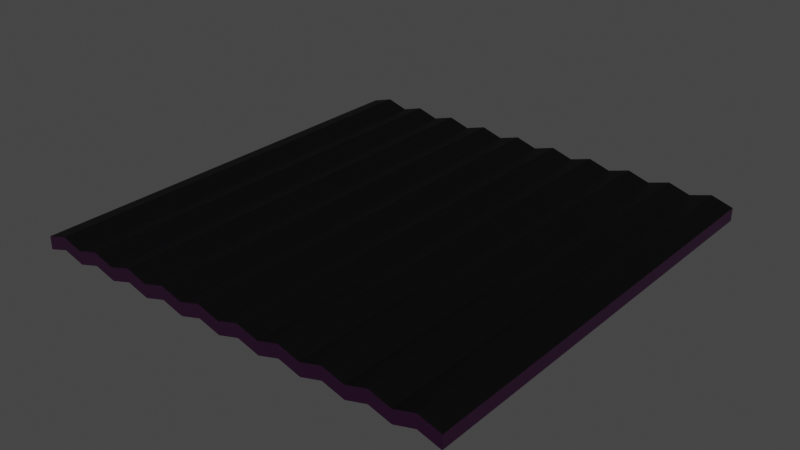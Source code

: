 # Source: metal_plating1.blend  (saved by Blender 3.0.42; exported with 4.5.12 LTS)
import bpy
from mathutils import Matrix  # noqa: F401  (used for matrix-valued properties, if any)

bpy.ops.wm.read_factory_settings(use_empty=True)
scene = bpy.context.scene
scene.name = 'Scene'

# ---- collections
col_collection = bpy.data.collections.new('Collection'); scene.collection.children.link(col_collection)

# ---- images (referenced by path relative to the original .blend; pixels are not part of the script)
import os
ASSET_DIR = os.environ.get("B2B_ASSET_DIR", "")  # directory of the original .blend (textures are referenced by path, not embedded)
HERE = os.path.dirname(os.path.abspath(__file__))  # packed textures are extracted next to this script under _unpacked/

def load_image(name, relpath, width, height, colorspace="sRGB"):
    """Load a texture the original file referenced (path relative to the .blend, or extracted next to this script)."""
    p = next((c for c in (os.path.join(HERE, relpath), os.path.join(ASSET_DIR, relpath)) if relpath and os.path.exists(c)), "")
    if p:
        img = bpy.data.images.load(p, check_existing=True)
        img.name = name
    else:  # same state as the original file: an image datablock whose file is absent (Cycles renders it pink)
        img = bpy.data.images.new(name, width, height)
        img.source = "FILE"
        img.filepath = "//" + (relpath or name)
    img.colorspace_settings.name = colorspace
    return img
img_metal_corroded_heavy_albedo_jpg = load_image('metal_corroded_heavy_albedo.jpg', 'metal_corroded_heavy_albedo.jpg', 1024, 1024, 'sRGB')
img_metal_corroded_heavy_roughness_jpg = load_image('metal_corroded_heavy_roughness.jpg', 'metal_corroded_heavy_roughness.jpg', 1024, 1024, 'Non-Color')
img_metal_corroded_heavy_normal_jpg = load_image('metal_corroded_heavy_normal.jpg', 'metal_corroded_heavy_normal.jpg', 1024, 1024, 'Non-Color')
img_metal_corroded_heavy_metallic_jpg = load_image('metal_corroded_heavy_metallic.jpg', 'metal_corroded_heavy_metallic.jpg', 1024, 1024, 'Non-Color')

# ---- materials (node trees are filled in below, after node groups)
mat_material = bpy.data.materials.new('Material')
mat_material.alpha_threshold = 0.0
mat_material.use_transparent_shadow = False
mat_material.line_color = (0.0, 0.0, 0.0, 1.0)

# ---- material node trees
mat_material.use_nodes = True; mat_material.node_tree.nodes.clear()
_N = mat_material.node_tree.nodes; _L = mat_material.node_tree.links
n0 = _N.new('ShaderNodeTexImage'); n0.name = 'Image Texture'; n0.location = (-659, 647)
n0.image = img_metal_corroded_heavy_albedo_jpg
n1 = _N.new('ShaderNodeNormalMap'); n1.name = 'Normal Map'; n1.location = (-263, -248)
n2 = _N.new('ShaderNodeTexImage'); n2.name = 'Image Texture.003'; n2.location = (-660, 98)
n2.image = img_metal_corroded_heavy_roughness_jpg
n3 = _N.new('ShaderNodeTexImage'); n3.name = 'Image Texture.001'; n3.location = (-653, -256)
n3.image = img_metal_corroded_heavy_normal_jpg
n4 = _N.new('ShaderNodeTexImage'); n4.name = 'Image Texture.002'; n4.location = (-657, 375)
n4.image = img_metal_corroded_heavy_metallic_jpg
n5 = _N.new('ShaderNodeTexCoord'); n5.name = 'Texture Coordinate'; n5.location = (-1272, 639)
n6 = _N.new('ShaderNodeVectorMath'); n6.name = 'Vector Math'; n6.location = (-1030, 630)
n6.operation = 'SCALE'
n6.inputs[3].default_value = 2.0
n7 = _N.new('ShaderNodeOutputMaterial'); n7.name = 'Material Output'; n7.location = (650, 300)
n8 = _N.new('ShaderNodeBsdfPrincipled'); n8.name = 'Principled BSDF'; n8.location = (10, 300)
n8.distribution = 'GGX'
n8.subsurface_method = 'RANDOM_WALK_SKIN'
n8.inputs[3].default_value = 1.45
n8.inputs[27].default_value = (0.0, 0.0, 0.0, 1.0)
n8.inputs[28].default_value = 1.0
n9 = _N.new('ShaderNodeMixShader'); n9.name = 'Mix Shader'; n9.location = (395, 301)
n10 = _N.new('ShaderNodeBsdfPrincipled'); n10.name = 'Principled BSDF.001'; n10.location = (3, -602)
n10.distribution = 'GGX'
n10.subsurface_method = 'RANDOM_WALK_SKIN'
n10.inputs[0].default_value = (0.05047, 0.05047, 0.05047, 1.0)
n10.inputs[1].default_value = 1.0
n10.inputs[3].default_value = 1.45
n10.inputs[27].default_value = (0.0, 0.0, 0.0, 1.0)
n10.inputs[28].default_value = 1.0
_L.new(n0.outputs[0], n8.inputs[0])
_L.new(n3.outputs[0], n1.inputs[1])
_L.new(n1.outputs[0], n8.inputs[5])
_L.new(n4.outputs[0], n8.inputs[1])
_L.new(n2.outputs[0], n8.inputs[2])
_L.new(n5.outputs[2], n6.inputs[0])
_L.new(n6.outputs[0], n0.inputs[0])
_L.new(n6.outputs[0], n4.inputs[0])
_L.new(n6.outputs[0], n2.inputs[0])
_L.new(n6.outputs[0], n3.inputs[0])
_L.new(n8.outputs[0], n9.inputs[1])
_L.new(n9.outputs[0], n7.inputs[0])
_L.new(n10.outputs[0], n9.inputs[2])
n7.is_active_output = True

# ---- world
world_world = bpy.data.worlds.new('World'); scene.world = world_world
world_world.use_nodes = True; world_world.node_tree.nodes.clear()
_N = world_world.node_tree.nodes; _L = world_world.node_tree.links
n0 = _N.new('ShaderNodeOutputWorld'); n0.name = 'World Output'; n0.location = (300, 300)
n1 = _N.new('ShaderNodeBackground'); n1.name = 'Background'; n1.location = (10, 300)
n1.inputs[0].default_value = (0.05088, 0.05088, 0.05088, 1.0)
_L.new(n1.outputs[0], n0.inputs[0])
n0.is_active_output = True
world_world.color = (0.05088, 0.05088, 0.05088)
world_world.use_sun_shadow = False
world_world.sun_shadow_jitter_overblur = 0.0

# ---- meshes
me_cube = bpy.data.meshes.new('Cube')
me_cube.from_pydata([(1.0, 1.0, 1.0), (1.0, 1.0, -1.0), (1.0, -1.0, 1.0), (1.0, -1.0, -1.0), (-1.0, 1.0, 1.0), (-1.0, 1.0, -1.0), (-1.0, -1.0, 1.0), (-1.0, -1.0, -1.0), (0.9, 1.0, 0.0), (0.8, 1.0, -1.0), (0.7, 1.0, 0.0), (0.6, 1.0, -1.0), (0.5, 1.0, 0.0), (0.4, 1.0, -1.0), (0.3, 1.0, 0.0), (0.2, 1.0, -1.0), (0.1, 1.0, 0.0), (-5.96e-08, 1.0, -1.0), (-0.1, 1.0, 0.0), (-0.2, 1.0, -1.0), (-0.3, 1.0, 0.0), (-0.4, 1.0, -1.0), (-0.5, 1.0, 0.0), (-0.6, 1.0, -1.0), (-0.7, 1.0, 0.0), (-0.8, 1.0, -1.0), (-0.9, 1.0, 0.0), (0.9, -1.0, 2.0), (0.8, -1.0, 1.0), (0.7, -1.0, 2.0), (0.6, -1.0, 1.0), (0.5, -1.0, 2.0), (0.4, -1.0, 1.0), (0.3, -1.0, 2.0), (0.2, -1.0, 1.0), (0.1, -1.0, 2.0), (-5.96e-08, -1.0, 1.0), (-0.1, -1.0, 2.0), (-0.2, -1.0, 1.0), (-0.3, -1.0, 2.0), (-0.4, -1.0, 1.0), (-0.5, -1.0, 2.0), (-0.6, -1.0, 1.0), (-0.7, -1.0, 2.0), (-0.8, -1.0, 1.0), (-0.9, -1.0, 2.0), (-0.9, -1.0, 0.0), (-0.8, -1.0, -1.0), (-0.7, -1.0, 0.0), (-0.6, -1.0, -1.0), (-0.5, -1.0, 0.0), (-0.4, -1.0, -1.0), (-0.3, -1.0, 0.0), (-0.2, -1.0, -1.0), (-0.1, -1.0, 0.0), (5.96e-08, -1.0, -1.0), (0.1, -1.0, 0.0), (0.2, -1.0, -1.0), (0.3, -1.0, 0.0), (0.4, -1.0, -1.0), (0.5, -1.0, 0.0), (0.6, -1.0, -1.0), (0.7, -1.0, 0.0), (0.8, -1.0, -1.0), (0.9, -1.0, 0.0), (-0.9, 1.0, 2.0), (-0.8, 1.0, 1.0), (-0.7, 1.0, 2.0), (-0.6, 1.0, 1.0), (-0.5, 1.0, 2.0), (-0.4, 1.0, 1.0), (-0.3, 1.0, 2.0), (-0.2, 1.0, 1.0), (-0.1, 1.0, 2.0), (5.96e-08, 1.0, 1.0), (0.1, 1.0, 2.0), (0.2, 1.0, 1.0), (0.3, 1.0, 2.0), (0.4, 1.0, 1.0), (0.5, 1.0, 2.0), (0.6, 1.0, 1.0), (0.7, 1.0, 2.0), (0.8, 1.0, 1.0), (0.9, 1.0, 2.0)], [], [(65, 4, 6, 45), (46, 45, 6, 7), (7, 6, 4, 5), (8, 1, 3, 64), (1, 0, 2, 3), (8, 83, 0, 1), (5, 4, 65, 26), (26, 65, 66, 25), (25, 66, 67, 24), (24, 67, 68, 23), (23, 68, 69, 22), (22, 69, 70, 21), (21, 70, 71, 20), (20, 71, 72, 19), (19, 72, 73, 18), (18, 73, 74, 17), (17, 74, 75, 16), (16, 75, 76, 15), (15, 76, 77, 14), (14, 77, 78, 13), (13, 78, 79, 12), (12, 79, 80, 11), (11, 80, 81, 10), (10, 81, 82, 9), (9, 82, 83, 8), (5, 26, 46, 7), (26, 25, 47, 46), (25, 24, 48, 47), (24, 23, 49, 48), (23, 22, 50, 49), (22, 21, 51, 50), (21, 20, 52, 51), (20, 19, 53, 52), (19, 18, 54, 53), (18, 17, 55, 54), (17, 16, 56, 55), (16, 15, 57, 56), (15, 14, 58, 57), (14, 13, 59, 58), (13, 12, 60, 59), (12, 11, 61, 60), (11, 10, 62, 61), (10, 9, 63, 62), (9, 8, 64, 63), (3, 2, 27, 64), (64, 27, 28, 63), (63, 28, 29, 62), (62, 29, 30, 61), (61, 30, 31, 60), (60, 31, 32, 59), (59, 32, 33, 58), (58, 33, 34, 57), (57, 34, 35, 56), (56, 35, 36, 55), (55, 36, 37, 54), (54, 37, 38, 53), (53, 38, 39, 52), (52, 39, 40, 51), (51, 40, 41, 50), (50, 41, 42, 49), (49, 42, 43, 48), (48, 43, 44, 47), (47, 44, 45, 46), (0, 83, 27, 2), (83, 82, 28, 27), (82, 81, 29, 28), (81, 80, 30, 29), (80, 79, 31, 30), (79, 78, 32, 31), (78, 77, 33, 32), (77, 76, 34, 33), (76, 75, 35, 34), (75, 74, 36, 35), (74, 73, 37, 36), (73, 72, 38, 37), (72, 71, 39, 38), (71, 70, 40, 39), (70, 69, 41, 40), (69, 68, 42, 41), (68, 67, 43, 42), (67, 66, 44, 43), (66, 65, 45, 44)])
_uv = me_cube.uv_layers.new(name='UVMap')
_uv.uv.foreach_set('vector', [0.1937, 0.3921, 0.1937, 0.3425, 0.2929, 0.3425, 0.2929, 0.3921, 0.03647, 0.1015, 0.03647, 0.119, 0.03151, 0.1103, 0.03151, 0.09276, 0.2929, 0.2433, 0.2929, 0.3425, 0.1937, 0.3425, 0.1937, 0.2433, 0.3559, 0.03151, 0.4055, 0.03151, 0.4055, 0.1307, 0.3559, 0.1307, 0.1307, 0.2433, 0.1307, 0.3425, 0.03151, 0.3425, 0.03151, 0.2433, 0.1987, 0.1015, 0.1987, 0.119, 0.1937, 0.1103, 0.1937, 0.09276, 0.2929, 0.09276, 0.2929, 0.1103, 0.2879, 0.119, 0.2879, 0.1015, 0.2879, 0.1015, 0.2879, 0.119, 0.283, 0.1103, 0.283, 0.09276, 0.283, 0.09276, 0.283, 0.1103, 0.278, 0.119, 0.278, 0.1015, 0.278, 0.1015, 0.278, 0.119, 0.273, 0.1103, 0.273, 0.09276, 0.273, 0.09276, 0.273, 0.1103, 0.2681, 0.119, 0.2681, 0.1015, 0.2681, 0.1015, 0.2681, 0.119, 0.2631, 0.1103, 0.2631, 0.09276, 0.2631, 0.09276, 0.2631, 0.1103, 0.2582, 0.119, 0.2582, 0.1015, 0.2582, 0.1015, 0.2582, 0.119, 0.2532, 0.1103, 0.2532, 0.09276, 0.2532, 0.09276, 0.2532, 0.1103, 0.2482, 0.119, 0.2482, 0.1015, 0.2482, 0.1015, 0.2482, 0.119, 0.2433, 0.1103, 0.2433, 0.09276, 0.2433, 0.09276, 0.2433, 0.1103, 0.2383, 0.119, 0.2383, 0.1015, 0.2383, 0.1015, 0.2383, 0.119, 0.2334, 0.1103, 0.2334, 0.09276, 0.2334, 0.09276, 0.2334, 0.1103, 0.2284, 0.119, 0.2284, 0.1015, 0.2284, 0.1015, 0.2284, 0.119, 0.2235, 0.1103, 0.2235, 0.09276, 0.2235, 0.09276, 0.2235, 0.1103, 0.2185, 0.119, 0.2185, 0.1015, 0.2185, 0.1015, 0.2185, 0.119, 0.2135, 0.1103, 0.2135, 0.09276, 0.2135, 0.09276, 0.2135, 0.1103, 0.2086, 0.119, 0.2086, 0.1015, 0.2086, 0.1015, 0.2086, 0.119, 0.2036, 0.1103, 0.2036, 0.09276, 0.2036, 0.09276, 0.2036, 0.1103, 0.1987, 0.119, 0.1987, 0.1015, 0.4055, 0.2929, 0.3559, 0.2929, 0.3559, 0.1937, 0.4055, 0.1937, 0.3559, 0.3559, 0.4055, 0.3559, 0.4055, 0.4551, 0.3559, 0.4551, 0.4685, 0.03151, 0.5181, 0.03151, 0.5181, 0.1307, 0.4685, 0.1307, 0.4685, 0.1937, 0.5181, 0.1937, 0.5181, 0.2929, 0.4685, 0.2929, 0.4685, 0.3559, 0.5181, 0.3559, 0.5181, 0.4551, 0.4685, 0.4551, 0.03151, 0.4551, 0.0811, 0.4551, 0.0811, 0.5542, 0.03151, 0.5542, 0.1441, 0.4551, 0.1937, 0.4551, 0.1937, 0.5542, 0.1441, 0.5542, 0.3559, 0.5181, 0.4055, 0.5181, 0.4055, 0.6173, 0.3559, 0.6173, 0.4685, 0.5181, 0.5181, 0.5181, 0.5181, 0.6173, 0.4685, 0.6173, 0.5811, 0.03151, 0.6307, 0.03151, 0.6307, 0.1307, 0.5811, 0.1307, 0.5811, 0.1937, 0.6307, 0.1937, 0.6307, 0.2929, 0.5811, 0.2929, 0.5811, 0.3559, 0.6307, 0.3559, 0.6307, 0.4551, 0.5811, 0.4551, 0.5811, 0.5181, 0.6307, 0.5181, 0.6307, 0.6173, 0.5811, 0.6173, 0.03151, 0.6173, 0.0811, 0.6173, 0.0811, 0.7164, 0.03151, 0.7164, 0.1441, 0.6173, 0.1937, 0.6173, 0.1937, 0.7164, 0.1441, 0.7164, 0.6937, 0.03151, 0.7433, 0.03151, 0.7433, 0.1307, 0.6937, 0.1307, 0.6937, 0.1937, 0.7433, 0.1937, 0.7433, 0.2929, 0.6937, 0.2929, 0.6937, 0.3559, 0.7433, 0.3559, 0.7433, 0.4551, 0.6937, 0.4551, 0.7433, 0.6173, 0.6937, 0.6173, 0.6937, 0.5181, 0.7433, 0.5181, 0.1307, 0.09276, 0.1307, 0.1103, 0.1257, 0.119, 0.1257, 0.1015, 0.1257, 0.1015, 0.1257, 0.119, 0.1208, 0.1103, 0.1208, 0.09276, 0.1208, 0.09276, 0.1208, 0.1103, 0.1158, 0.119, 0.1158, 0.1015, 0.1158, 0.1015, 0.1158, 0.119, 0.1108, 0.1103, 0.1108, 0.09276, 0.1108, 0.09276, 0.1108, 0.1103, 0.1059, 0.119, 0.1059, 0.1015, 0.1059, 0.1015, 0.1059, 0.119, 0.1009, 0.1103, 0.1009, 0.09276, 0.1009, 0.09276, 0.1009, 0.1103, 0.09597, 0.119, 0.09597, 0.1015, 0.09597, 0.1015, 0.09597, 0.119, 0.09101, 0.1103, 0.09101, 0.09276, 0.09101, 0.09276, 0.09101, 0.1103, 0.08605, 0.119, 0.08605, 0.1015, 0.08605, 0.1015, 0.08605, 0.119, 0.0811, 0.1103, 0.0811, 0.09276, 0.0811, 0.09276, 0.0811, 0.1103, 0.07614, 0.119, 0.07614, 0.1015, 0.07614, 0.1015, 0.07614, 0.119, 0.07118, 0.1103, 0.07118, 0.09276, 0.07118, 0.09276, 0.07118, 0.1103, 0.06622, 0.119, 0.06622, 0.1015, 0.06622, 0.1015, 0.06622, 0.119, 0.06126, 0.1103, 0.06126, 0.09276, 0.06126, 0.09276, 0.06126, 0.1103, 0.0563, 0.119, 0.0563, 0.1015, 0.0563, 0.1015, 0.0563, 0.119, 0.05134, 0.1103, 0.05134, 0.09276, 0.05134, 0.09276, 0.05134, 0.1103, 0.04638, 0.119, 0.04638, 0.1015, 0.04638, 0.1015, 0.04638, 0.119, 0.04142, 0.1103, 0.04142, 0.09276, 0.04142, 0.09276, 0.04142, 0.1103, 0.03647, 0.119, 0.03647, 0.1015, 0.1307, 0.3425, 0.1307, 0.3921, 0.03151, 0.3921, 0.03151, 0.3425, 0.3559, 0.6803, 0.4055, 0.6803, 0.4055, 0.7794, 0.3559, 0.7794, 0.5181, 0.7794, 0.4685, 0.7794, 0.4685, 0.6803, 0.5181, 0.6803, 0.5811, 0.6803, 0.6307, 0.6803, 0.6307, 0.7794, 0.5811, 0.7794, 0.7433, 0.7794, 0.6937, 0.7794, 0.6937, 0.6803, 0.7433, 0.6803, 0.8063, 0.03151, 0.8559, 0.03151, 0.8559, 0.1307, 0.8063, 0.1307, 0.8559, 0.2929, 0.8063, 0.2929, 0.8063, 0.1937, 0.8559, 0.1937, 0.8063, 0.3559, 0.8559, 0.3559, 0.8559, 0.4551, 0.8063, 0.4551, 0.8559, 0.6173, 0.8063, 0.6173, 0.8063, 0.5181, 0.8559, 0.5181, 0.8063, 0.6803, 0.8559, 0.6803, 0.8559, 0.7794, 0.8063, 0.7794, 0.0811, 0.8786, 0.03151, 0.8786, 0.03151, 0.7794, 0.0811, 0.7794, 0.1441, 0.7794, 0.1937, 0.7794, 0.1937, 0.8786, 0.1441, 0.8786, 0.4055, 0.9416, 0.3559, 0.9416, 0.3559, 0.8425, 0.4055, 0.8425, 0.4685, 0.8425, 0.5181, 0.8425, 0.5181, 0.9416, 0.4685, 0.9416, 0.6307, 0.9416, 0.5811, 0.9416, 0.5811, 0.8425, 0.6307, 0.8425, 0.6937, 0.8425, 0.7433, 0.8425, 0.7433, 0.9416, 0.6937, 0.9416, 0.8559, 0.9416, 0.8063, 0.9416, 0.8063, 0.8425, 0.8559, 0.8425, 0.9189, 0.03151, 0.9685, 0.03151, 0.9685, 0.1307, 0.9189, 0.1307, 0.9685, 0.2929, 0.9189, 0.2929, 0.9189, 0.1937, 0.9685, 0.1937])
me_cube.materials.append(mat_material)
me_cube.use_remesh_preserve_volume = False
me_cube.use_remesh_preserve_attributes = False
me_cube.use_mirror_vertex_groups = False
me_cube.update()

# ---- objects
ob_cube = bpy.data.objects.new('Cube', me_cube)

# ---- transforms, parenting, visibility, modifiers, constraints
ob_cube.location = (0.0, 0.0, 0.0)
ob_cube.scale = (5.0, 5.0, 0.15)
ob_cube.lock_rotations_4d = False
ob_cube.empty_display_type = 'ARROWS'
ob_cube.lineart.crease_threshold = 0.0

# ---- collection membership
col_collection.objects.link(ob_cube)

# ---- scene / render settings (as saved in the file)
scene.frame_start = 1; scene.frame_end = 250; scene.frame_set(1)
scene.render.engine = 'BLENDER_EEVEE_NEXT'
scene.cycles.sampling_pattern = 'TABULATED_SOBOL'
scene.cycles.use_light_tree = False
scene.view_settings.view_transform = 'Filmic'
bpy.context.view_layer.update()

# ---- added for rendering (the .blend has no active camera and no usable light): camera, sun
cam_auto = bpy.data.cameras.new('AutoCamera')
cam_auto.lens = 50.0
cam_auto.sensor_width = 36.0
cam_auto.clip_end = 1000.0
ob_auto_camera = bpy.data.objects.new('AutoCamera', cam_auto)
scene.collection.objects.link(ob_auto_camera)
ob_auto_camera.location = (13.0913, -15.7095, 10.548)
ob_auto_camera.rotation_euler = (1.09748, -7.21219e-08, 0.694738)
scene.camera = ob_auto_camera
light_auto_sun = bpy.data.lights.new('AutoSun', 'SUN')
light_auto_sun.energy = 3.0
light_auto_sun.angle = 0.0523599
ob_auto_sun = bpy.data.objects.new('AutoSun', light_auto_sun)
scene.collection.objects.link(ob_auto_sun)
ob_auto_sun.rotation_euler = (0.872665, 0.174533, 0.523599)
bpy.context.view_layer.update()
